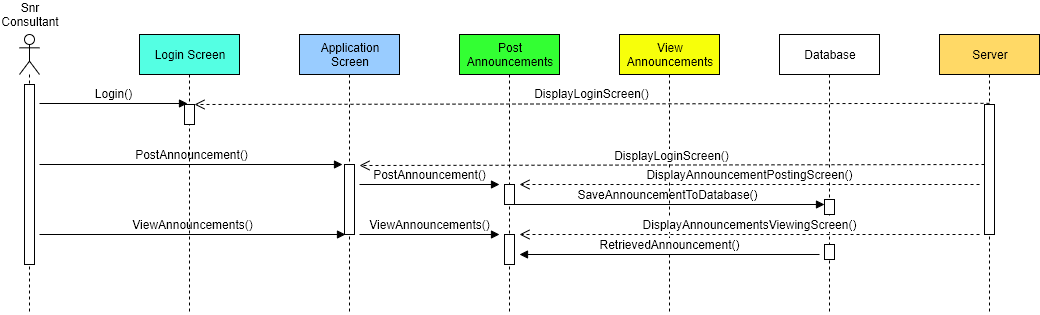

The diagram above was exported from draw.io. Its source (the exported page's mxGraphModel, read from the mxfile embedded in the PNG):
<mxGraphModel dx="868" dy="534" grid="1" gridSize="10" guides="1" tooltips="1" connect="1" arrows="1" fold="1" page="1" pageScale="1" pageWidth="850" pageHeight="1100" math="0" shadow="0">
  <root>
    <mxCell id="0" />
    <mxCell id="1" parent="0" />
    <mxCell id="ke5CKlXPsnQGvSOVSHl4-3" value="" style="shape=umlLifeline;participant=umlActor;perimeter=lifelinePerimeter;whiteSpace=wrap;html=1;container=1;collapsible=0;recursiveResize=0;verticalAlign=top;spacingTop=36;labelBackgroundColor=#ffffff;outlineConnect=0;" vertex="1" parent="1">
      <mxGeometry x="30" y="80" width="20" height="280" as="geometry" />
    </mxCell>
    <mxCell id="ke5CKlXPsnQGvSOVSHl4-10" value="" style="html=1;points=[];perimeter=orthogonalPerimeter;" vertex="1" parent="ke5CKlXPsnQGvSOVSHl4-3">
      <mxGeometry x="5" y="50" width="10" height="180" as="geometry" />
    </mxCell>
    <mxCell id="ke5CKlXPsnQGvSOVSHl4-12" value="&lt;font style=&quot;font-size: 12px&quot;&gt;Login()&lt;/font&gt;" style="html=1;verticalAlign=bottom;endArrow=block;entryX=0.3;entryY=-0.05;entryDx=0;entryDy=0;entryPerimeter=0;" edge="1" parent="ke5CKlXPsnQGvSOVSHl4-3" target="ke5CKlXPsnQGvSOVSHl4-11">
      <mxGeometry width="80" relative="1" as="geometry">
        <mxPoint x="20" y="69" as="sourcePoint" />
        <mxPoint x="160" y="70" as="targetPoint" />
      </mxGeometry>
    </mxCell>
    <mxCell id="ke5CKlXPsnQGvSOVSHl4-19" value="&lt;font style=&quot;font-size: 12px&quot;&gt;PostAnnouncement()&lt;/font&gt;" style="html=1;verticalAlign=bottom;endArrow=block;entryX=-0.2;entryY=0;entryDx=0;entryDy=0;entryPerimeter=0;" edge="1" parent="ke5CKlXPsnQGvSOVSHl4-3" target="ke5CKlXPsnQGvSOVSHl4-18">
      <mxGeometry width="80" relative="1" as="geometry">
        <mxPoint x="20" y="130" as="sourcePoint" />
        <mxPoint x="90" y="130" as="targetPoint" />
      </mxGeometry>
    </mxCell>
    <mxCell id="ke5CKlXPsnQGvSOVSHl4-30" value="&lt;font style=&quot;font-size: 12px&quot;&gt;ViewAnnouncements()&lt;/font&gt;" style="html=1;verticalAlign=bottom;endArrow=block;entryX=0.1;entryY=1;entryDx=0;entryDy=0;entryPerimeter=0;" edge="1" parent="ke5CKlXPsnQGvSOVSHl4-3" target="ke5CKlXPsnQGvSOVSHl4-18">
      <mxGeometry width="80" relative="1" as="geometry">
        <mxPoint x="20" y="200" as="sourcePoint" />
        <mxPoint x="90" y="200" as="targetPoint" />
      </mxGeometry>
    </mxCell>
    <mxCell id="ke5CKlXPsnQGvSOVSHl4-4" value="Login Screen" style="shape=umlLifeline;perimeter=lifelinePerimeter;whiteSpace=wrap;html=1;container=1;collapsible=0;recursiveResize=0;outlineConnect=0;fillColor=#54FFE3;" vertex="1" parent="1">
      <mxGeometry x="150" y="80" width="100" height="280" as="geometry" />
    </mxCell>
    <mxCell id="ke5CKlXPsnQGvSOVSHl4-11" value="" style="html=1;points=[];perimeter=orthogonalPerimeter;" vertex="1" parent="ke5CKlXPsnQGvSOVSHl4-4">
      <mxGeometry x="45" y="70" width="10" height="20" as="geometry" />
    </mxCell>
    <mxCell id="ke5CKlXPsnQGvSOVSHl4-5" value="Application Screen" style="shape=umlLifeline;perimeter=lifelinePerimeter;whiteSpace=wrap;html=1;container=1;collapsible=0;recursiveResize=0;outlineConnect=0;fillColor=#99CCFF;" vertex="1" parent="1">
      <mxGeometry x="310" y="80" width="100" height="280" as="geometry" />
    </mxCell>
    <mxCell id="ke5CKlXPsnQGvSOVSHl4-18" value="" style="html=1;points=[];perimeter=orthogonalPerimeter;" vertex="1" parent="ke5CKlXPsnQGvSOVSHl4-5">
      <mxGeometry x="45" y="130" width="10" height="70" as="geometry" />
    </mxCell>
    <mxCell id="ke5CKlXPsnQGvSOVSHl4-25" value="&lt;font style=&quot;font-size: 12px&quot;&gt;PostAnnouncement()&lt;/font&gt;" style="html=1;verticalAlign=bottom;endArrow=block;" edge="1" parent="ke5CKlXPsnQGvSOVSHl4-5">
      <mxGeometry width="80" relative="1" as="geometry">
        <mxPoint x="60" y="150" as="sourcePoint" />
        <mxPoint x="200" y="150" as="targetPoint" />
      </mxGeometry>
    </mxCell>
    <mxCell id="ke5CKlXPsnQGvSOVSHl4-32" value="&lt;font style=&quot;font-size: 12px&quot;&gt;ViewAnnouncements()&lt;/font&gt;" style="html=1;verticalAlign=bottom;endArrow=block;" edge="1" parent="ke5CKlXPsnQGvSOVSHl4-5">
      <mxGeometry width="80" relative="1" as="geometry">
        <mxPoint x="60" y="200" as="sourcePoint" />
        <mxPoint x="200" y="200" as="targetPoint" />
      </mxGeometry>
    </mxCell>
    <mxCell id="ke5CKlXPsnQGvSOVSHl4-6" value="Post Announcements" style="shape=umlLifeline;perimeter=lifelinePerimeter;whiteSpace=wrap;html=1;container=1;collapsible=0;recursiveResize=0;outlineConnect=0;fillColor=#33FF33;" vertex="1" parent="1">
      <mxGeometry x="470" y="80" width="100" height="280" as="geometry" />
    </mxCell>
    <mxCell id="ke5CKlXPsnQGvSOVSHl4-24" value="" style="html=1;points=[];perimeter=orthogonalPerimeter;" vertex="1" parent="ke5CKlXPsnQGvSOVSHl4-6">
      <mxGeometry x="45" y="150" width="10" height="20" as="geometry" />
    </mxCell>
    <mxCell id="ke5CKlXPsnQGvSOVSHl4-28" value="&lt;font style=&quot;font-size: 12px&quot;&gt;SaveAnnouncementToDatabase()&lt;/font&gt;" style="html=1;verticalAlign=bottom;endArrow=block;" edge="1" parent="ke5CKlXPsnQGvSOVSHl4-6" target="ke5CKlXPsnQGvSOVSHl4-27">
      <mxGeometry width="80" relative="1" as="geometry">
        <mxPoint x="50" y="170" as="sourcePoint" />
        <mxPoint x="130" y="170" as="targetPoint" />
      </mxGeometry>
    </mxCell>
    <mxCell id="ke5CKlXPsnQGvSOVSHl4-31" value="" style="html=1;points=[];perimeter=orthogonalPerimeter;" vertex="1" parent="ke5CKlXPsnQGvSOVSHl4-6">
      <mxGeometry x="45" y="200" width="10" height="30" as="geometry" />
    </mxCell>
    <mxCell id="ke5CKlXPsnQGvSOVSHl4-7" value="View Announcements" style="shape=umlLifeline;perimeter=lifelinePerimeter;whiteSpace=wrap;html=1;container=1;collapsible=0;recursiveResize=0;outlineConnect=0;fillColor=#F7FF0A;" vertex="1" parent="1">
      <mxGeometry x="630" y="80" width="100" height="280" as="geometry" />
    </mxCell>
    <mxCell id="ke5CKlXPsnQGvSOVSHl4-8" value="Database" style="shape=umlLifeline;perimeter=lifelinePerimeter;whiteSpace=wrap;html=1;container=1;collapsible=0;recursiveResize=0;outlineConnect=0;fillColor=#FFFFFF;" vertex="1" parent="1">
      <mxGeometry x="790" y="80" width="100" height="280" as="geometry" />
    </mxCell>
    <mxCell id="ke5CKlXPsnQGvSOVSHl4-27" value="" style="html=1;points=[];perimeter=orthogonalPerimeter;" vertex="1" parent="ke5CKlXPsnQGvSOVSHl4-8">
      <mxGeometry x="45" y="165" width="10" height="15" as="geometry" />
    </mxCell>
    <mxCell id="ke5CKlXPsnQGvSOVSHl4-34" value="" style="html=1;points=[];perimeter=orthogonalPerimeter;" vertex="1" parent="ke5CKlXPsnQGvSOVSHl4-8">
      <mxGeometry x="45" y="210" width="10" height="15" as="geometry" />
    </mxCell>
    <mxCell id="ke5CKlXPsnQGvSOVSHl4-9" value="Server" style="shape=umlLifeline;perimeter=lifelinePerimeter;whiteSpace=wrap;html=1;container=1;collapsible=0;recursiveResize=0;outlineConnect=0;fillColor=#FFD966;" vertex="1" parent="1">
      <mxGeometry x="950" y="80" width="100" height="280" as="geometry" />
    </mxCell>
    <mxCell id="ke5CKlXPsnQGvSOVSHl4-13" value="" style="html=1;points=[];perimeter=orthogonalPerimeter;" vertex="1" parent="ke5CKlXPsnQGvSOVSHl4-9">
      <mxGeometry x="45" y="70" width="10" height="130" as="geometry" />
    </mxCell>
    <mxCell id="ke5CKlXPsnQGvSOVSHl4-22" value="&lt;font style=&quot;font-size: 12px&quot;&gt;DisplayLoginScreen()&lt;/font&gt;" style="html=1;verticalAlign=bottom;endArrow=open;dashed=1;endSize=8;exitX=0.5;exitY=-0.009;exitDx=0;exitDy=0;exitPerimeter=0;" edge="1" parent="1" source="ke5CKlXPsnQGvSOVSHl4-13" target="ke5CKlXPsnQGvSOVSHl4-11">
      <mxGeometry relative="1" as="geometry">
        <mxPoint x="1000" y="140" as="sourcePoint" />
        <mxPoint x="920" y="140" as="targetPoint" />
      </mxGeometry>
    </mxCell>
    <mxCell id="ke5CKlXPsnQGvSOVSHl4-23" value="&lt;font style=&quot;font-size: 12px&quot;&gt;DisplayLoginScreen()&lt;/font&gt;" style="html=1;verticalAlign=bottom;endArrow=open;dashed=1;endSize=8;exitX=0.5;exitY=-0.009;exitDx=0;exitDy=0;exitPerimeter=0;" edge="1" parent="1">
      <mxGeometry relative="1" as="geometry">
        <mxPoint x="995" y="210" as="sourcePoint" />
        <mxPoint x="370" y="211" as="targetPoint" />
      </mxGeometry>
    </mxCell>
    <mxCell id="ke5CKlXPsnQGvSOVSHl4-26" value="&lt;font style=&quot;font-size: 12px&quot;&gt;DisplayAnnouncementPostingScreen()&lt;/font&gt;" style="html=1;verticalAlign=bottom;endArrow=open;dashed=1;endSize=8;" edge="1" parent="1">
      <mxGeometry relative="1" as="geometry">
        <mxPoint x="990" y="230" as="sourcePoint" />
        <mxPoint x="530" y="230" as="targetPoint" />
      </mxGeometry>
    </mxCell>
    <mxCell id="ke5CKlXPsnQGvSOVSHl4-33" value="&lt;font style=&quot;font-size: 12px&quot;&gt;DisplayAnnouncementsViewingScreen()&lt;/font&gt;" style="html=1;verticalAlign=bottom;endArrow=open;dashed=1;endSize=8;" edge="1" parent="1">
      <mxGeometry relative="1" as="geometry">
        <mxPoint x="990" y="280" as="sourcePoint" />
        <mxPoint x="530" y="280" as="targetPoint" />
      </mxGeometry>
    </mxCell>
    <mxCell id="ke5CKlXPsnQGvSOVSHl4-38" value="&lt;font style=&quot;font-size: 12px&quot;&gt;RetrievedAnnouncement()&lt;/font&gt;" style="html=1;verticalAlign=bottom;endArrow=block;" edge="1" parent="1">
      <mxGeometry width="80" relative="1" as="geometry">
        <mxPoint x="830" y="300" as="sourcePoint" />
        <mxPoint x="530" y="300" as="targetPoint" />
      </mxGeometry>
    </mxCell>
    <mxCell id="ke5CKlXPsnQGvSOVSHl4-39" value="Snr Consultant" style="text;html=1;strokeColor=none;fillColor=none;align=center;verticalAlign=middle;whiteSpace=wrap;rounded=0;" vertex="1" parent="1">
      <mxGeometry x="20" y="50" width="40" height="20" as="geometry" />
    </mxCell>
  </root>
</mxGraphModel>